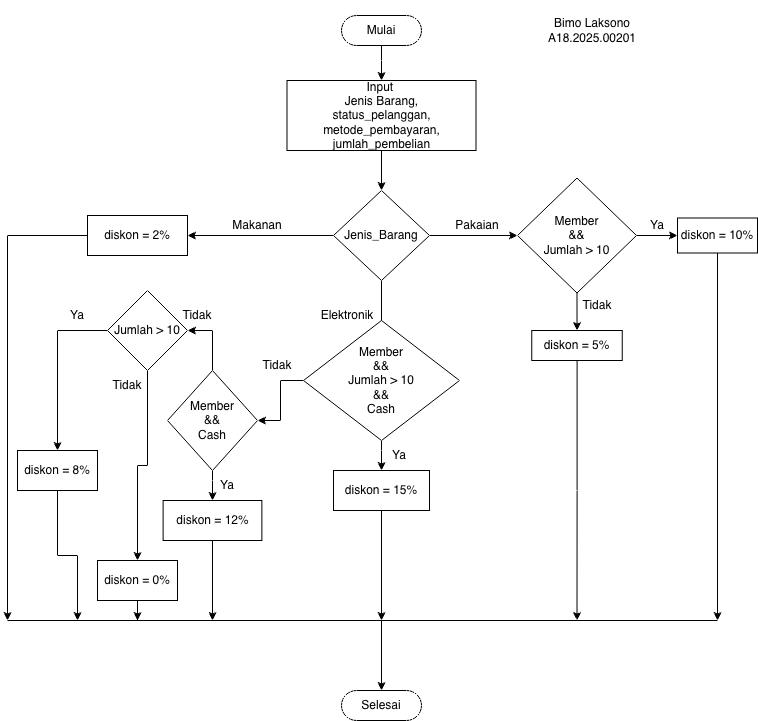

The diagram above was exported from draw.io. Its source (the exported page's mxGraphModel, read from the mxfile embedded in the PNG):
<mxGraphModel dx="1426" dy="693" grid="1" gridSize="10" guides="1" tooltips="1" connect="1" arrows="1" fold="1" page="1" pageScale="1" pageWidth="2339" pageHeight="3300" math="0" shadow="0">
  <root>
    <mxCell id="WIyWlLk6GJQsqaUBKTNV-0" />
    <mxCell id="WIyWlLk6GJQsqaUBKTNV-1" parent="WIyWlLk6GJQsqaUBKTNV-0" />
    <mxCell id="8bea8EyVn9OIAO2XJhWe-4" style="edgeStyle=orthogonalEdgeStyle;rounded=0;orthogonalLoop=1;jettySize=auto;html=1;" edge="1" parent="WIyWlLk6GJQsqaUBKTNV-1" source="8bea8EyVn9OIAO2XJhWe-0" target="8bea8EyVn9OIAO2XJhWe-3">
      <mxGeometry relative="1" as="geometry" />
    </mxCell>
    <mxCell id="8bea8EyVn9OIAO2XJhWe-0" value="Mulai" style="html=1;dashed=0;whiteSpace=wrap;shape=mxgraph.dfd.start" vertex="1" parent="WIyWlLk6GJQsqaUBKTNV-1">
      <mxGeometry x="374" y="75" width="80" height="30" as="geometry" />
    </mxCell>
    <mxCell id="8bea8EyVn9OIAO2XJhWe-2" value="Bimo Laksono&lt;div&gt;A18.2025.00201&lt;/div&gt;" style="text;html=1;whiteSpace=wrap;strokeColor=none;fillColor=none;align=center;verticalAlign=middle;rounded=0;" vertex="1" parent="WIyWlLk6GJQsqaUBKTNV-1">
      <mxGeometry x="540" y="60" width="170" height="60" as="geometry" />
    </mxCell>
    <mxCell id="8bea8EyVn9OIAO2XJhWe-6" style="edgeStyle=orthogonalEdgeStyle;rounded=0;orthogonalLoop=1;jettySize=auto;html=1;entryX=0.5;entryY=0;entryDx=0;entryDy=0;" edge="1" parent="WIyWlLk6GJQsqaUBKTNV-1" source="8bea8EyVn9OIAO2XJhWe-3" target="8bea8EyVn9OIAO2XJhWe-5">
      <mxGeometry relative="1" as="geometry" />
    </mxCell>
    <mxCell id="8bea8EyVn9OIAO2XJhWe-3" value="Input&amp;nbsp;&lt;div&gt;Jenis Barang,&lt;div&gt;status_pelanggan,&lt;/div&gt;&lt;div&gt;metode_pembayaran,&lt;/div&gt;&lt;/div&gt;&lt;div&gt;jumlah_pembelian&lt;/div&gt;" style="rounded=0;whiteSpace=wrap;html=1;" vertex="1" parent="WIyWlLk6GJQsqaUBKTNV-1">
      <mxGeometry x="319.5" y="140" width="189" height="70" as="geometry" />
    </mxCell>
    <mxCell id="8bea8EyVn9OIAO2XJhWe-14" style="edgeStyle=orthogonalEdgeStyle;rounded=0;orthogonalLoop=1;jettySize=auto;html=1;" edge="1" parent="WIyWlLk6GJQsqaUBKTNV-1" source="8bea8EyVn9OIAO2XJhWe-5">
      <mxGeometry relative="1" as="geometry">
        <mxPoint x="414" y="420" as="targetPoint" />
      </mxGeometry>
    </mxCell>
    <mxCell id="8bea8EyVn9OIAO2XJhWe-20" style="edgeStyle=orthogonalEdgeStyle;rounded=0;orthogonalLoop=1;jettySize=auto;html=1;entryX=1;entryY=0.5;entryDx=0;entryDy=0;" edge="1" parent="WIyWlLk6GJQsqaUBKTNV-1" source="8bea8EyVn9OIAO2XJhWe-5" target="8bea8EyVn9OIAO2XJhWe-12">
      <mxGeometry relative="1" as="geometry" />
    </mxCell>
    <mxCell id="8bea8EyVn9OIAO2XJhWe-21" style="edgeStyle=orthogonalEdgeStyle;rounded=0;orthogonalLoop=1;jettySize=auto;html=1;entryX=0;entryY=0.5;entryDx=0;entryDy=0;" edge="1" parent="WIyWlLk6GJQsqaUBKTNV-1" source="8bea8EyVn9OIAO2XJhWe-5" target="8bea8EyVn9OIAO2XJhWe-25">
      <mxGeometry relative="1" as="geometry">
        <mxPoint x="600" y="295" as="targetPoint" />
      </mxGeometry>
    </mxCell>
    <mxCell id="8bea8EyVn9OIAO2XJhWe-5" value="Jenis_Barang" style="rhombus;whiteSpace=wrap;html=1;" vertex="1" parent="WIyWlLk6GJQsqaUBKTNV-1">
      <mxGeometry x="366" y="250" width="96" height="90" as="geometry" />
    </mxCell>
    <mxCell id="8bea8EyVn9OIAO2XJhWe-11" value="Makanan" style="text;html=1;whiteSpace=wrap;strokeColor=none;fillColor=none;align=center;verticalAlign=middle;rounded=0;" vertex="1" parent="WIyWlLk6GJQsqaUBKTNV-1">
      <mxGeometry x="259.5" y="270" width="60" height="30" as="geometry" />
    </mxCell>
    <mxCell id="8bea8EyVn9OIAO2XJhWe-45" style="edgeStyle=orthogonalEdgeStyle;rounded=0;orthogonalLoop=1;jettySize=auto;html=1;entryX=0.5;entryY=0;entryDx=0;entryDy=0;" edge="1" parent="WIyWlLk6GJQsqaUBKTNV-1" source="8bea8EyVn9OIAO2XJhWe-16" target="8bea8EyVn9OIAO2XJhWe-46">
      <mxGeometry relative="1" as="geometry">
        <mxPoint x="414" y="600" as="targetPoint" />
      </mxGeometry>
    </mxCell>
    <mxCell id="8bea8EyVn9OIAO2XJhWe-48" style="edgeStyle=orthogonalEdgeStyle;rounded=0;orthogonalLoop=1;jettySize=auto;html=1;" edge="1" parent="WIyWlLk6GJQsqaUBKTNV-1" source="8bea8EyVn9OIAO2XJhWe-16" target="8bea8EyVn9OIAO2XJhWe-49">
      <mxGeometry relative="1" as="geometry">
        <mxPoint x="260" y="480" as="targetPoint" />
      </mxGeometry>
    </mxCell>
    <mxCell id="8bea8EyVn9OIAO2XJhWe-16" value="Member&lt;div&gt;&amp;amp;&amp;amp;&lt;/div&gt;&lt;div&gt;Jumlah &amp;gt; 10&lt;/div&gt;&lt;div&gt;&amp;amp;&amp;amp;&lt;/div&gt;&lt;div&gt;Cash&lt;/div&gt;" style="rhombus;whiteSpace=wrap;html=1;" vertex="1" parent="WIyWlLk6GJQsqaUBKTNV-1">
      <mxGeometry x="336" y="380" width="156" height="120" as="geometry" />
    </mxCell>
    <mxCell id="8bea8EyVn9OIAO2XJhWe-58" style="edgeStyle=orthogonalEdgeStyle;rounded=0;orthogonalLoop=1;jettySize=auto;html=1;" edge="1" parent="WIyWlLk6GJQsqaUBKTNV-1" source="8bea8EyVn9OIAO2XJhWe-12">
      <mxGeometry relative="1" as="geometry">
        <mxPoint x="40" y="680" as="targetPoint" />
      </mxGeometry>
    </mxCell>
    <mxCell id="8bea8EyVn9OIAO2XJhWe-12" value="diskon = 2%" style="rounded=0;whiteSpace=wrap;html=1;" vertex="1" parent="WIyWlLk6GJQsqaUBKTNV-1">
      <mxGeometry x="120" y="275" width="100" height="40" as="geometry" />
    </mxCell>
    <mxCell id="8bea8EyVn9OIAO2XJhWe-23" value="Pakaian" style="text;html=1;whiteSpace=wrap;strokeColor=none;fillColor=none;align=center;verticalAlign=middle;rounded=0;" vertex="1" parent="WIyWlLk6GJQsqaUBKTNV-1">
      <mxGeometry x="480" y="270" width="60" height="30" as="geometry" />
    </mxCell>
    <mxCell id="8bea8EyVn9OIAO2XJhWe-41" value="" style="edgeStyle=orthogonalEdgeStyle;rounded=0;orthogonalLoop=1;jettySize=auto;html=1;" edge="1" parent="WIyWlLk6GJQsqaUBKTNV-1" source="8bea8EyVn9OIAO2XJhWe-25" target="8bea8EyVn9OIAO2XJhWe-40">
      <mxGeometry relative="1" as="geometry" />
    </mxCell>
    <mxCell id="8bea8EyVn9OIAO2XJhWe-25" value="Member&lt;div&gt;&amp;amp;&amp;amp;&lt;/div&gt;&lt;div&gt;Jumlah &amp;gt; 10&lt;/div&gt;" style="rhombus;whiteSpace=wrap;html=1;" vertex="1" parent="WIyWlLk6GJQsqaUBKTNV-1">
      <mxGeometry x="550" y="237.5" width="119" height="115" as="geometry" />
    </mxCell>
    <mxCell id="8bea8EyVn9OIAO2XJhWe-39" value="Ya" style="text;html=1;whiteSpace=wrap;strokeColor=none;fillColor=none;align=center;verticalAlign=middle;rounded=0;" vertex="1" parent="WIyWlLk6GJQsqaUBKTNV-1">
      <mxGeometry x="660" y="270" width="60" height="30" as="geometry" />
    </mxCell>
    <mxCell id="8bea8EyVn9OIAO2XJhWe-61" style="edgeStyle=orthogonalEdgeStyle;rounded=0;orthogonalLoop=1;jettySize=auto;html=1;" edge="1" parent="WIyWlLk6GJQsqaUBKTNV-1" source="8bea8EyVn9OIAO2XJhWe-40">
      <mxGeometry relative="1" as="geometry">
        <mxPoint x="609.5" y="680" as="targetPoint" />
      </mxGeometry>
    </mxCell>
    <mxCell id="8bea8EyVn9OIAO2XJhWe-40" value="diskon = 5%" style="whiteSpace=wrap;html=1;" vertex="1" parent="WIyWlLk6GJQsqaUBKTNV-1">
      <mxGeometry x="564.25" y="390" width="90.5" height="30" as="geometry" />
    </mxCell>
    <mxCell id="8bea8EyVn9OIAO2XJhWe-42" value="Tidak" style="text;html=1;whiteSpace=wrap;strokeColor=none;fillColor=none;align=center;verticalAlign=middle;rounded=0;" vertex="1" parent="WIyWlLk6GJQsqaUBKTNV-1">
      <mxGeometry x="600" y="350" width="60" height="30" as="geometry" />
    </mxCell>
    <mxCell id="8bea8EyVn9OIAO2XJhWe-43" value="" style="edgeStyle=orthogonalEdgeStyle;rounded=0;orthogonalLoop=1;jettySize=auto;html=1;" edge="1" parent="WIyWlLk6GJQsqaUBKTNV-1" source="8bea8EyVn9OIAO2XJhWe-25" target="8bea8EyVn9OIAO2XJhWe-38">
      <mxGeometry relative="1" as="geometry">
        <mxPoint x="740" y="295" as="targetPoint" />
        <mxPoint x="669" y="295" as="sourcePoint" />
      </mxGeometry>
    </mxCell>
    <mxCell id="8bea8EyVn9OIAO2XJhWe-62" style="edgeStyle=orthogonalEdgeStyle;rounded=0;orthogonalLoop=1;jettySize=auto;html=1;" edge="1" parent="WIyWlLk6GJQsqaUBKTNV-1" source="8bea8EyVn9OIAO2XJhWe-38">
      <mxGeometry relative="1" as="geometry">
        <mxPoint x="750" y="680" as="targetPoint" />
      </mxGeometry>
    </mxCell>
    <mxCell id="8bea8EyVn9OIAO2XJhWe-38" value="diskon = 10%" style="whiteSpace=wrap;html=1;" vertex="1" parent="WIyWlLk6GJQsqaUBKTNV-1">
      <mxGeometry x="710" y="277.5" width="80" height="35" as="geometry" />
    </mxCell>
    <mxCell id="8bea8EyVn9OIAO2XJhWe-44" value="Elektronik" style="text;html=1;whiteSpace=wrap;strokeColor=none;fillColor=none;align=center;verticalAlign=middle;rounded=0;" vertex="1" parent="WIyWlLk6GJQsqaUBKTNV-1">
      <mxGeometry x="350" y="360" width="60" height="30" as="geometry" />
    </mxCell>
    <mxCell id="8bea8EyVn9OIAO2XJhWe-63" style="edgeStyle=orthogonalEdgeStyle;rounded=0;orthogonalLoop=1;jettySize=auto;html=1;" edge="1" parent="WIyWlLk6GJQsqaUBKTNV-1" source="8bea8EyVn9OIAO2XJhWe-46">
      <mxGeometry relative="1" as="geometry">
        <mxPoint x="414" y="680" as="targetPoint" />
      </mxGeometry>
    </mxCell>
    <mxCell id="8bea8EyVn9OIAO2XJhWe-46" value="diskon = 15%" style="whiteSpace=wrap;html=1;" vertex="1" parent="WIyWlLk6GJQsqaUBKTNV-1">
      <mxGeometry x="366" y="530" width="96" height="40" as="geometry" />
    </mxCell>
    <mxCell id="8bea8EyVn9OIAO2XJhWe-47" value="Ya" style="text;html=1;whiteSpace=wrap;strokeColor=none;fillColor=none;align=center;verticalAlign=middle;rounded=0;" vertex="1" parent="WIyWlLk6GJQsqaUBKTNV-1">
      <mxGeometry x="402" y="500" width="60" height="30" as="geometry" />
    </mxCell>
    <mxCell id="8bea8EyVn9OIAO2XJhWe-52" value="" style="edgeStyle=orthogonalEdgeStyle;rounded=0;orthogonalLoop=1;jettySize=auto;html=1;" edge="1" parent="WIyWlLk6GJQsqaUBKTNV-1" source="8bea8EyVn9OIAO2XJhWe-49" target="8bea8EyVn9OIAO2XJhWe-51">
      <mxGeometry relative="1" as="geometry" />
    </mxCell>
    <mxCell id="8bea8EyVn9OIAO2XJhWe-54" value="" style="edgeStyle=orthogonalEdgeStyle;rounded=0;orthogonalLoop=1;jettySize=auto;html=1;entryX=1;entryY=0.5;entryDx=0;entryDy=0;" edge="1" parent="WIyWlLk6GJQsqaUBKTNV-1" source="8bea8EyVn9OIAO2XJhWe-49" target="8bea8EyVn9OIAO2XJhWe-66">
      <mxGeometry relative="1" as="geometry" />
    </mxCell>
    <mxCell id="8bea8EyVn9OIAO2XJhWe-49" value="Member&lt;div&gt;&amp;amp;&amp;amp;&lt;/div&gt;&lt;div&gt;Cash&lt;/div&gt;" style="rhombus;whiteSpace=wrap;html=1;" vertex="1" parent="WIyWlLk6GJQsqaUBKTNV-1">
      <mxGeometry x="200" y="430" width="90" height="100" as="geometry" />
    </mxCell>
    <mxCell id="8bea8EyVn9OIAO2XJhWe-50" value="Tidak" style="text;html=1;whiteSpace=wrap;strokeColor=none;fillColor=none;align=center;verticalAlign=middle;rounded=0;" vertex="1" parent="WIyWlLk6GJQsqaUBKTNV-1">
      <mxGeometry x="280" y="410" width="60" height="30" as="geometry" />
    </mxCell>
    <mxCell id="8bea8EyVn9OIAO2XJhWe-64" style="edgeStyle=orthogonalEdgeStyle;rounded=0;orthogonalLoop=1;jettySize=auto;html=1;" edge="1" parent="WIyWlLk6GJQsqaUBKTNV-1" source="8bea8EyVn9OIAO2XJhWe-51">
      <mxGeometry relative="1" as="geometry">
        <mxPoint x="244.9949999999999" y="680" as="targetPoint" />
      </mxGeometry>
    </mxCell>
    <mxCell id="8bea8EyVn9OIAO2XJhWe-51" value="diskon = 12%" style="whiteSpace=wrap;html=1;" vertex="1" parent="WIyWlLk6GJQsqaUBKTNV-1">
      <mxGeometry x="195.62" y="560" width="98.75" height="40" as="geometry" />
    </mxCell>
    <mxCell id="8bea8EyVn9OIAO2XJhWe-65" style="edgeStyle=orthogonalEdgeStyle;rounded=0;orthogonalLoop=1;jettySize=auto;html=1;" edge="1" parent="WIyWlLk6GJQsqaUBKTNV-1" source="8bea8EyVn9OIAO2XJhWe-53">
      <mxGeometry relative="1" as="geometry">
        <mxPoint x="110" y="680" as="targetPoint" />
      </mxGeometry>
    </mxCell>
    <mxCell id="8bea8EyVn9OIAO2XJhWe-53" value="diskon = 8%" style="whiteSpace=wrap;html=1;" vertex="1" parent="WIyWlLk6GJQsqaUBKTNV-1">
      <mxGeometry x="50" y="510" width="80" height="40" as="geometry" />
    </mxCell>
    <mxCell id="8bea8EyVn9OIAO2XJhWe-55" value="Ya" style="text;html=1;whiteSpace=wrap;strokeColor=none;fillColor=none;align=center;verticalAlign=middle;rounded=0;" vertex="1" parent="WIyWlLk6GJQsqaUBKTNV-1">
      <mxGeometry x="230" y="530" width="60" height="30" as="geometry" />
    </mxCell>
    <mxCell id="8bea8EyVn9OIAO2XJhWe-56" value="Tidak" style="text;html=1;whiteSpace=wrap;strokeColor=none;fillColor=none;align=center;verticalAlign=middle;rounded=0;" vertex="1" parent="WIyWlLk6GJQsqaUBKTNV-1">
      <mxGeometry x="200" y="360" width="60" height="30" as="geometry" />
    </mxCell>
    <mxCell id="8bea8EyVn9OIAO2XJhWe-57" value="Selesai" style="html=1;dashed=0;whiteSpace=wrap;shape=mxgraph.dfd.start" vertex="1" parent="WIyWlLk6GJQsqaUBKTNV-1">
      <mxGeometry x="374" y="750" width="80" height="30" as="geometry" />
    </mxCell>
    <mxCell id="8bea8EyVn9OIAO2XJhWe-59" value="" style="endArrow=none;html=1;rounded=0;" edge="1" parent="WIyWlLk6GJQsqaUBKTNV-1">
      <mxGeometry width="50" height="50" relative="1" as="geometry">
        <mxPoint x="40" y="680" as="sourcePoint" />
        <mxPoint x="750" y="680" as="targetPoint" />
      </mxGeometry>
    </mxCell>
    <mxCell id="8bea8EyVn9OIAO2XJhWe-60" value="" style="endArrow=classic;html=1;rounded=0;entryX=0.5;entryY=0.5;entryDx=0;entryDy=-15;entryPerimeter=0;" edge="1" parent="WIyWlLk6GJQsqaUBKTNV-1" target="8bea8EyVn9OIAO2XJhWe-57">
      <mxGeometry width="50" height="50" relative="1" as="geometry">
        <mxPoint x="414" y="680" as="sourcePoint" />
        <mxPoint x="380" y="550" as="targetPoint" />
      </mxGeometry>
    </mxCell>
    <mxCell id="8bea8EyVn9OIAO2XJhWe-68" style="edgeStyle=orthogonalEdgeStyle;rounded=0;orthogonalLoop=1;jettySize=auto;html=1;entryX=0.5;entryY=0;entryDx=0;entryDy=0;" edge="1" parent="WIyWlLk6GJQsqaUBKTNV-1" source="8bea8EyVn9OIAO2XJhWe-66" target="8bea8EyVn9OIAO2XJhWe-53">
      <mxGeometry relative="1" as="geometry" />
    </mxCell>
    <mxCell id="8bea8EyVn9OIAO2XJhWe-71" style="edgeStyle=orthogonalEdgeStyle;rounded=0;orthogonalLoop=1;jettySize=auto;html=1;entryX=0.5;entryY=0;entryDx=0;entryDy=0;" edge="1" parent="WIyWlLk6GJQsqaUBKTNV-1" source="8bea8EyVn9OIAO2XJhWe-66" target="8bea8EyVn9OIAO2XJhWe-70">
      <mxGeometry relative="1" as="geometry" />
    </mxCell>
    <mxCell id="8bea8EyVn9OIAO2XJhWe-66" value="Jumlah &amp;gt; 10" style="rhombus;whiteSpace=wrap;html=1;" vertex="1" parent="WIyWlLk6GJQsqaUBKTNV-1">
      <mxGeometry x="140" y="350" width="80" height="80" as="geometry" />
    </mxCell>
    <mxCell id="8bea8EyVn9OIAO2XJhWe-69" value="Ya" style="text;html=1;whiteSpace=wrap;strokeColor=none;fillColor=none;align=center;verticalAlign=middle;rounded=0;" vertex="1" parent="WIyWlLk6GJQsqaUBKTNV-1">
      <mxGeometry x="80" y="360" width="60" height="30" as="geometry" />
    </mxCell>
    <mxCell id="8bea8EyVn9OIAO2XJhWe-72" style="edgeStyle=orthogonalEdgeStyle;rounded=0;orthogonalLoop=1;jettySize=auto;html=1;" edge="1" parent="WIyWlLk6GJQsqaUBKTNV-1" source="8bea8EyVn9OIAO2XJhWe-70">
      <mxGeometry relative="1" as="geometry">
        <mxPoint x="170" y="680" as="targetPoint" />
      </mxGeometry>
    </mxCell>
    <mxCell id="8bea8EyVn9OIAO2XJhWe-70" value="diskon = 0%" style="whiteSpace=wrap;html=1;" vertex="1" parent="WIyWlLk6GJQsqaUBKTNV-1">
      <mxGeometry x="130" y="620" width="80" height="40" as="geometry" />
    </mxCell>
    <mxCell id="8bea8EyVn9OIAO2XJhWe-73" value="Tidak" style="text;html=1;whiteSpace=wrap;strokeColor=none;fillColor=none;align=center;verticalAlign=middle;rounded=0;" vertex="1" parent="WIyWlLk6GJQsqaUBKTNV-1">
      <mxGeometry x="130" y="430" width="60" height="30" as="geometry" />
    </mxCell>
  </root>
</mxGraphModel>